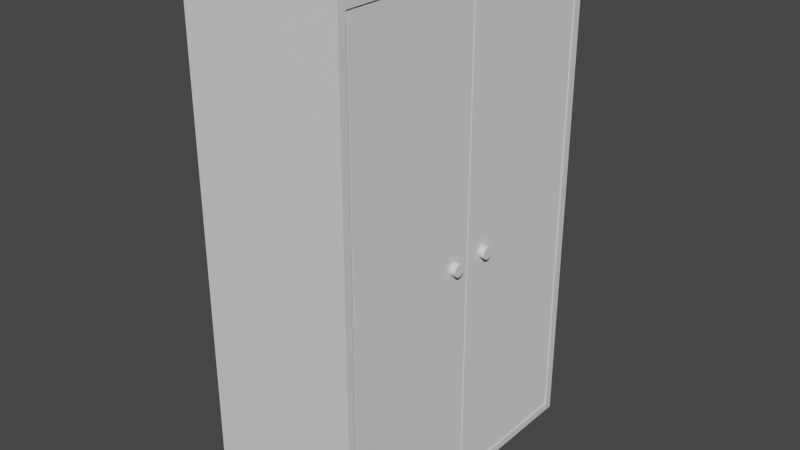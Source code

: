 # Source: Locker.blend  (saved by Blender 2.92.15; exported with 4.5.12 LTS)
import bpy
from mathutils import Matrix  # noqa: F401  (used for matrix-valued properties, if any)

bpy.ops.wm.read_factory_settings(use_empty=True)
scene = bpy.context.scene
scene.name = 'Scene'

# ---- collections
col_collection = bpy.data.collections.new('Collection'); scene.collection.children.link(col_collection)

# ---- materials (node trees are filled in below, after node groups)
mat_material = bpy.data.materials.new('Material')
mat_material.alpha_threshold = 0.0
mat_material.use_transparent_shadow = False
mat_material.line_color = (0.0, 0.0, 0.0, 1.0)

# ---- material node trees
mat_material.use_nodes = True; mat_material.node_tree.nodes.clear()
_N = mat_material.node_tree.nodes; _L = mat_material.node_tree.links
n0 = _N.new('ShaderNodeOutputMaterial'); n0.name = 'Material Output'; n0.location = (300, 300)
n1 = _N.new('ShaderNodeBsdfPrincipled'); n1.name = 'Principled BSDF'; n1.location = (10, 300)
n1.distribution = 'GGX'
n1.subsurface_method = 'BURLEY'
n1.inputs[2].default_value = 0.4
n1.inputs[3].default_value = 1.45
n1.inputs[27].default_value = (0.0, 0.0, 0.0, 1.0)
n1.inputs[28].default_value = 1.0
_L.new(n1.outputs[0], n0.inputs[0])
n0.is_active_output = True

# ---- world
world_world = bpy.data.worlds.new('World'); scene.world = world_world
world_world.use_nodes = True; world_world.node_tree.nodes.clear()
_N = world_world.node_tree.nodes; _L = world_world.node_tree.links
n0 = _N.new('ShaderNodeOutputWorld'); n0.name = 'World Output'; n0.location = (300, 300)
n1 = _N.new('ShaderNodeBackground'); n1.name = 'Background'; n1.location = (10, 300)
n1.inputs[0].default_value = (0.05088, 0.05088, 0.05088, 1.0)
_L.new(n1.outputs[0], n0.inputs[0])
n0.is_active_output = True
world_world.color = (0.05088, 0.05088, 0.05088)
world_world.use_sun_shadow = False
world_world.sun_shadow_jitter_overblur = 0.0

# ---- meshes
me_cube = bpy.data.meshes.new('Cube')
me_cube.from_pydata([(-0.7716, 0.9473, 0.9715), (-0.7716, 0.9473, -0.9715), (-0.7716, -0.9473, 0.9715), (-0.7716, -0.9473, -0.9715), (1.0, 1.0, 1.0), (1.0, 1.0, -1.0), (1.0, -1.0, 1.0), (1.0, -1.0, -1.0), (-1.0, 1.0, 1.0), (-1.0, 1.0, -1.0), (-1.0, -1.0, 1.0), (-1.0, -1.0, -1.0), (1.0, 0.9473, 0.9715), (1.0, -0.9473, 0.9715), (1.0, -0.9473, -0.9715), (1.0, 0.9473, -0.9715)], [], [(4, 8, 10, 6), (7, 6, 10, 11), (11, 10, 8, 9), (9, 5, 7, 11), (9, 8, 4, 5), (13, 2, 0, 12), (3, 2, 13, 14), (3, 1, 0, 2), (15, 1, 3, 14), (0, 1, 15, 12), (12, 4, 6, 13), (6, 7, 5, 4, 12, 15, 14, 13)])
_uv = me_cube.uv_layers.new(name='UVMap')
_uv.uv.foreach_set('vector', [0.625, 0.5, 0.875, 0.5, 0.875, 0.75, 0.625, 0.75, 0.375, 0.75, 0.625, 0.75, 0.625, 1.0, 0.375, 1.0, 0.375, 0.0, 0.625, 0.0, 0.625, 0.25, 0.375, 0.25, 0.125, 0.5, 0.375, 0.5, 0.375, 0.75, 0.125, 0.75, 0.375, 0.25, 0.625, 0.25, 0.625, 0.5, 0.375, 0.5, 0.6412, 0.75, 0.875, 0.75, 0.875, 0.5, 0.6412, 0.5, 0.375, 1.0, 0.625, 1.0, 0.625, 0.7662, 0.375, 0.7662, 0.375, 0.0, 0.375, 0.25, 0.625, 0.25, 0.625, 0.0, 0.3588, 0.5, 0.125, 0.5, 0.125, 0.75, 0.3588, 0.75, 0.625, 0.25, 0.375, 0.25, 0.375, 0.4838, 0.625, 0.4838, 0.6214, 0.5066, 0.625, 0.5, 0.625, 0.75, 0.6214, 0.7434, 0.625, 0.75, 0.375, 0.75, 0.375, 0.5, 0.625, 0.5, 0.6214, 0.5066, 0.3786, 0.5066, 0.3786, 0.7434, 0.6214, 0.7434])
me_cube.materials.append(mat_material)
me_cube.use_remesh_preserve_volume = False
me_cube.use_remesh_preserve_attributes = False
me_cube.use_mirror_vertex_groups = False
me_cube.update()
me_cube_002 = bpy.data.meshes.new('Cube.002')
me_cube_002.from_pydata([(-1.0, -1.0, -1.0), (-1.0, -1.0, 1.0), (-1.0, 1.0, -1.0), (-1.0, 1.0, 1.0), (1.0, -1.0, -1.0), (1.0, -1.0, 1.0), (1.0, 1.0, -1.0), (1.0, 1.0, 1.0)], [], [(0, 1, 3, 2), (2, 3, 7, 6), (6, 7, 5, 4), (4, 5, 1, 0), (2, 6, 4, 0), (7, 3, 1, 5)])
_uv = me_cube_002.uv_layers.new(name='UVMap')
_uv.uv.foreach_set('vector', [0.375, 0.0, 0.625, 0.0, 0.625, 0.25, 0.375, 0.25, 0.375, 0.25, 0.625, 0.25, 0.625, 0.5, 0.375, 0.5, 0.375, 0.5, 0.625, 0.5, 0.625, 0.75, 0.375, 0.75, 0.375, 0.75, 0.625, 0.75, 0.625, 1.0, 0.375, 1.0, 0.125, 0.5, 0.375, 0.5, 0.375, 0.75, 0.125, 0.75, 0.625, 0.5, 0.875, 0.5, 0.875, 0.75, 0.625, 0.75])
me_cube_002.use_remesh_fix_poles = True
me_cube_002.use_remesh_preserve_attributes = False
me_cube_002.use_mirror_vertex_groups = False
me_cube_002.update()
me_cube_003 = bpy.data.meshes.new('Cube.003')
me_cube_003.from_pydata([(-1.0, -1.0, -1.0), (-1.0, -1.0, 1.0), (-1.0, 1.0, -1.0), (-1.0, 1.0, 1.0), (1.0, -1.0, -1.0), (1.0, -1.0, 1.0), (1.0, 1.0, -1.0), (1.0, 1.0, 1.0)], [], [(0, 1, 3, 2), (2, 3, 7, 6), (6, 7, 5, 4), (4, 5, 1, 0), (2, 6, 4, 0), (7, 3, 1, 5)])
_uv = me_cube_003.uv_layers.new(name='UVMap')
_uv.uv.foreach_set('vector', [0.375, 0.0, 0.625, 0.0, 0.625, 0.25, 0.375, 0.25, 0.375, 0.25, 0.625, 0.25, 0.625, 0.5, 0.375, 0.5, 0.375, 0.5, 0.625, 0.5, 0.625, 0.75, 0.375, 0.75, 0.375, 0.75, 0.625, 0.75, 0.625, 1.0, 0.375, 1.0, 0.125, 0.5, 0.375, 0.5, 0.375, 0.75, 0.125, 0.75, 0.625, 0.5, 0.875, 0.5, 0.875, 0.75, 0.625, 0.75])
me_cube_003.use_remesh_fix_poles = True
me_cube_003.use_remesh_preserve_attributes = False
me_cube_003.use_mirror_vertex_groups = False
me_cube_003.update()
me_cylinder = bpy.data.meshes.new('Cylinder')
me_cylinder.from_pydata([(0.0, 1.0, -1.0), (0.0, 1.0, 1.0), (0.1951, 0.9808, -1.0), (0.1951, 0.9808, 1.0), (0.3827, 0.9239, -1.0), (0.3827, 0.9239, 1.0), (0.5556, 0.8315, -1.0), (0.5556, 0.8315, 1.0), (0.7071, 0.7071, -1.0), (0.7071, 0.7071, 1.0), (0.8315, 0.5556, -1.0), (0.8315, 0.5556, 1.0), (0.9239, 0.3827, -1.0), (0.9239, 0.3827, 1.0), (0.9808, 0.1951, -1.0), (0.9808, 0.1951, 1.0), (1.0, 7.55e-08, -1.0), (1.0, 7.55e-08, 1.0), (0.9808, -0.1951, -1.0), (0.9808, -0.1951, 1.0), (0.9239, -0.3827, -1.0), (0.9239, -0.3827, 1.0), (0.8315, -0.5556, -1.0), (0.8315, -0.5556, 1.0), (0.7071, -0.7071, -1.0), (0.7071, -0.7071, 1.0), (0.5556, -0.8315, -1.0), (0.5556, -0.8315, 1.0), (0.3827, -0.9239, -1.0), (0.3827, -0.9239, 1.0), (0.1951, -0.9808, -1.0), (0.1951, -0.9808, 1.0), (-3.258e-07, -1.0, -1.0), (-3.258e-07, -1.0, 1.0), (-0.1951, -0.9808, -1.0), (-0.1951, -0.9808, 1.0), (-0.3827, -0.9239, -1.0), (-0.3827, -0.9239, 1.0), (-0.5556, -0.8315, -1.0), (-0.5556, -0.8315, 1.0), (-0.7071, -0.7071, -1.0), (-0.7071, -0.7071, 1.0), (-0.8315, -0.5556, -1.0), (-0.8315, -0.5556, 1.0), (-0.9239, -0.3827, -1.0), (-0.9239, -0.3827, 1.0), (-0.9808, -0.1951, -1.0), (-0.9808, -0.1951, 1.0), (-1.0, 9.656e-07, -1.0), (-1.0, 9.656e-07, 1.0), (-0.9808, 0.1951, -1.0), (-0.9808, 0.1951, 1.0), (-0.9239, 0.3827, -1.0), (-0.9239, 0.3827, 1.0), (-0.8315, 0.5556, -1.0), (-0.8315, 0.5556, 1.0), (-0.7071, 0.7071, -1.0), (-0.7071, 0.7071, 1.0), (-0.5556, 0.8315, -1.0), (-0.5556, 0.8315, 1.0), (-0.3827, 0.9239, -1.0), (-0.3827, 0.9239, 1.0), (-0.1951, 0.9808, -1.0), (-0.1951, 0.9808, 1.0)], [], [(0, 1, 3, 2), (2, 3, 5, 4), (4, 5, 7, 6), (6, 7, 9, 8), (8, 9, 11, 10), (10, 11, 13, 12), (12, 13, 15, 14), (14, 15, 17, 16), (16, 17, 19, 18), (18, 19, 21, 20), (20, 21, 23, 22), (22, 23, 25, 24), (24, 25, 27, 26), (26, 27, 29, 28), (28, 29, 31, 30), (30, 31, 33, 32), (32, 33, 35, 34), (34, 35, 37, 36), (36, 37, 39, 38), (38, 39, 41, 40), (40, 41, 43, 42), (42, 43, 45, 44), (44, 45, 47, 46), (46, 47, 49, 48), (48, 49, 51, 50), (50, 51, 53, 52), (52, 53, 55, 54), (54, 55, 57, 56), (56, 57, 59, 58), (58, 59, 61, 60), (3, 1, 63, 61, 59, 57, 55, 53, 51, 49, 47, 45, 43, 41, 39, 37, 35, 33, 31, 29, 27, 25, 23, 21, 19, 17, 15, 13, 11, 9, 7, 5), (60, 61, 63, 62), (62, 63, 1, 0), (0, 2, 4, 6, 8, 10, 12, 14, 16, 18, 20, 22, 24, 26, 28, 30, 32, 34, 36, 38, 40, 42, 44, 46, 48, 50, 52, 54, 56, 58, 60, 62)])
_uv = me_cylinder.uv_layers.new(name='UVMap')
_uv.uv.foreach_set('vector', [1.0, 0.5, 1.0, 1.0, 0.9688, 1.0, 0.9688, 0.5, 0.9688, 0.5, 0.9688, 1.0, 0.9375, 1.0, 0.9375, 0.5, 0.9375, 0.5, 0.9375, 1.0, 0.9062, 1.0, 0.9062, 0.5, 0.9062, 0.5, 0.9062, 1.0, 0.875, 1.0, 0.875, 0.5, 0.875, 0.5, 0.875, 1.0, 0.8438, 1.0, 0.8438, 0.5, 0.8438, 0.5, 0.8438, 1.0, 0.8125, 1.0, 0.8125, 0.5, 0.8125, 0.5, 0.8125, 1.0, 0.7812, 1.0, 0.7812, 0.5, 0.7812, 0.5, 0.7812, 1.0, 0.75, 1.0, 0.75, 0.5, 0.75, 0.5, 0.75, 1.0, 0.7188, 1.0, 0.7188, 0.5, 0.7188, 0.5, 0.7188, 1.0, 0.6875, 1.0, 0.6875, 0.5, 0.6875, 0.5, 0.6875, 1.0, 0.6562, 1.0, 0.6562, 0.5, 0.6562, 0.5, 0.6562, 1.0, 0.625, 1.0, 0.625, 0.5, 0.625, 0.5, 0.625, 1.0, 0.5938, 1.0, 0.5938, 0.5, 0.5938, 0.5, 0.5938, 1.0, 0.5625, 1.0, 0.5625, 0.5, 0.5625, 0.5, 0.5625, 1.0, 0.5312, 1.0, 0.5312, 0.5, 0.5312, 0.5, 0.5312, 1.0, 0.5, 1.0, 0.5, 0.5, 0.5, 0.5, 0.5, 1.0, 0.4688, 1.0, 0.4688, 0.5, 0.4688, 0.5, 0.4688, 1.0, 0.4375, 1.0, 0.4375, 0.5, 0.4375, 0.5, 0.4375, 1.0, 0.4062, 1.0, 0.4062, 0.5, 0.4062, 0.5, 0.4062, 1.0, 0.375, 1.0, 0.375, 0.5, 0.375, 0.5, 0.375, 1.0, 0.3438, 1.0, 0.3438, 0.5, 0.3438, 0.5, 0.3438, 1.0, 0.3125, 1.0, 0.3125, 0.5, 0.3125, 0.5, 0.3125, 1.0, 0.2812, 1.0, 0.2812, 0.5, 0.2812, 0.5, 0.2812, 1.0, 0.25, 1.0, 0.25, 0.5, 0.25, 0.5, 0.25, 1.0, 0.2188, 1.0, 0.2188, 0.5, 0.2188, 0.5, 0.2188, 1.0, 0.1875, 1.0, 0.1875, 0.5, 0.1875, 0.5, 0.1875, 1.0, 0.1562, 1.0, 0.1562, 0.5, 0.1562, 0.5, 0.1562, 1.0, 0.125, 1.0, 0.125, 0.5, 0.125, 0.5, 0.125, 1.0, 0.09375, 1.0, 0.09375, 0.5, 0.09375, 0.5, 0.09375, 1.0, 0.0625, 1.0, 0.0625, 0.5, 0.2968, 0.4854, 0.25, 0.49, 0.2032, 0.4854, 0.1582, 0.4717, 0.1167, 0.4496, 0.08029, 0.4197, 0.05045, 0.3833, 0.02827, 0.3418, 0.01461, 0.2968, 0.01, 0.25, 0.01461, 0.2032, 0.02827, 0.1582, 0.05045, 0.1167, 0.08029, 0.08029, 0.1167, 0.05045, 0.1582, 0.02827, 0.2032, 0.01461, 0.25, 0.01, 0.2968, 0.01461, 0.3418, 0.02827, 0.3833, 0.05045, 0.4197, 0.08029, 0.4496, 0.1167, 0.4717, 0.1582, 0.4854, 0.2032, 0.49, 0.25, 0.4854, 0.2968, 0.4717, 0.3418, 0.4496, 0.3833, 0.4197, 0.4197, 0.3833, 0.4496, 0.3418, 0.4717, 0.0625, 0.5, 0.0625, 1.0, 0.03125, 1.0, 0.03125, 0.5, 0.03125, 0.5, 0.03125, 1.0, 0.0, 1.0, 0.0, 0.5, 0.75, 0.49, 0.7968, 0.4854, 0.8418, 0.4717, 0.8833, 0.4496, 0.9197, 0.4197, 0.9496, 0.3833, 0.9717, 0.3418, 0.9854, 0.2968, 0.99, 0.25, 0.9854, 0.2032, 0.9717, 0.1582, 0.9496, 0.1167, 0.9197, 0.08029, 0.8833, 0.05045, 0.8418, 0.02827, 0.7968, 0.01461, 0.75, 0.01, 0.7032, 0.01461, 0.6582, 0.02827, 0.6167, 0.05045, 0.5803, 0.08029, 0.5504, 0.1167, 0.5283, 0.1582, 0.5146, 0.2032, 0.51, 0.25, 0.5146, 0.2968, 0.5283, 0.3418, 0.5504, 0.3833, 0.5803, 0.4197, 0.6167, 0.4496, 0.6582, 0.4717, 0.7032, 0.4854])
me_cylinder.use_remesh_fix_poles = True
me_cylinder.use_remesh_preserve_attributes = False
me_cylinder.use_mirror_vertex_groups = False
me_cylinder.update()
me_cylinder_001 = bpy.data.meshes.new('Cylinder.001')
me_cylinder_001.from_pydata([(0.0, 1.0, -1.0), (0.0, 1.0, 1.0), (0.1951, 0.9808, -1.0), (0.1951, 0.9808, 1.0), (0.3827, 0.9239, -1.0), (0.3827, 0.9239, 1.0), (0.5556, 0.8315, -1.0), (0.5556, 0.8315, 1.0), (0.7071, 0.7071, -1.0), (0.7071, 0.7071, 1.0), (0.8315, 0.5556, -1.0), (0.8315, 0.5556, 1.0), (0.9239, 0.3827, -1.0), (0.9239, 0.3827, 1.0), (0.9808, 0.1951, -1.0), (0.9808, 0.1951, 1.0), (1.0, 7.55e-08, -1.0), (1.0, 7.55e-08, 1.0), (0.9808, -0.1951, -1.0), (0.9808, -0.1951, 1.0), (0.9239, -0.3827, -1.0), (0.9239, -0.3827, 1.0), (0.8315, -0.5556, -1.0), (0.8315, -0.5556, 1.0), (0.7071, -0.7071, -1.0), (0.7071, -0.7071, 1.0), (0.5556, -0.8315, -1.0), (0.5556, -0.8315, 1.0), (0.3827, -0.9239, -1.0), (0.3827, -0.9239, 1.0), (0.1951, -0.9808, -1.0), (0.1951, -0.9808, 1.0), (-3.258e-07, -1.0, -1.0), (-3.258e-07, -1.0, 1.0), (-0.1951, -0.9808, -1.0), (-0.1951, -0.9808, 1.0), (-0.3827, -0.9239, -1.0), (-0.3827, -0.9239, 1.0), (-0.5556, -0.8315, -1.0), (-0.5556, -0.8315, 1.0), (-0.7071, -0.7071, -1.0), (-0.7071, -0.7071, 1.0), (-0.8315, -0.5556, -1.0), (-0.8315, -0.5556, 1.0), (-0.9239, -0.3827, -1.0), (-0.9239, -0.3827, 1.0), (-0.9808, -0.1951, -1.0), (-0.9808, -0.1951, 1.0), (-1.0, 9.656e-07, -1.0), (-1.0, 9.656e-07, 1.0), (-0.9808, 0.1951, -1.0), (-0.9808, 0.1951, 1.0), (-0.9239, 0.3827, -1.0), (-0.9239, 0.3827, 1.0), (-0.8315, 0.5556, -1.0), (-0.8315, 0.5556, 1.0), (-0.7071, 0.7071, -1.0), (-0.7071, 0.7071, 1.0), (-0.5556, 0.8315, -1.0), (-0.5556, 0.8315, 1.0), (-0.3827, 0.9239, -1.0), (-0.3827, 0.9239, 1.0), (-0.1951, 0.9808, -1.0), (-0.1951, 0.9808, 1.0)], [], [(0, 1, 3, 2), (2, 3, 5, 4), (4, 5, 7, 6), (6, 7, 9, 8), (8, 9, 11, 10), (10, 11, 13, 12), (12, 13, 15, 14), (14, 15, 17, 16), (16, 17, 19, 18), (18, 19, 21, 20), (20, 21, 23, 22), (22, 23, 25, 24), (24, 25, 27, 26), (26, 27, 29, 28), (28, 29, 31, 30), (30, 31, 33, 32), (32, 33, 35, 34), (34, 35, 37, 36), (36, 37, 39, 38), (38, 39, 41, 40), (40, 41, 43, 42), (42, 43, 45, 44), (44, 45, 47, 46), (46, 47, 49, 48), (48, 49, 51, 50), (50, 51, 53, 52), (52, 53, 55, 54), (54, 55, 57, 56), (56, 57, 59, 58), (58, 59, 61, 60), (3, 1, 63, 61, 59, 57, 55, 53, 51, 49, 47, 45, 43, 41, 39, 37, 35, 33, 31, 29, 27, 25, 23, 21, 19, 17, 15, 13, 11, 9, 7, 5), (60, 61, 63, 62), (62, 63, 1, 0), (0, 2, 4, 6, 8, 10, 12, 14, 16, 18, 20, 22, 24, 26, 28, 30, 32, 34, 36, 38, 40, 42, 44, 46, 48, 50, 52, 54, 56, 58, 60, 62)])
_uv = me_cylinder_001.uv_layers.new(name='UVMap')
_uv.uv.foreach_set('vector', [1.0, 0.5, 1.0, 1.0, 0.9688, 1.0, 0.9688, 0.5, 0.9688, 0.5, 0.9688, 1.0, 0.9375, 1.0, 0.9375, 0.5, 0.9375, 0.5, 0.9375, 1.0, 0.9062, 1.0, 0.9062, 0.5, 0.9062, 0.5, 0.9062, 1.0, 0.875, 1.0, 0.875, 0.5, 0.875, 0.5, 0.875, 1.0, 0.8438, 1.0, 0.8438, 0.5, 0.8438, 0.5, 0.8438, 1.0, 0.8125, 1.0, 0.8125, 0.5, 0.8125, 0.5, 0.8125, 1.0, 0.7812, 1.0, 0.7812, 0.5, 0.7812, 0.5, 0.7812, 1.0, 0.75, 1.0, 0.75, 0.5, 0.75, 0.5, 0.75, 1.0, 0.7188, 1.0, 0.7188, 0.5, 0.7188, 0.5, 0.7188, 1.0, 0.6875, 1.0, 0.6875, 0.5, 0.6875, 0.5, 0.6875, 1.0, 0.6562, 1.0, 0.6562, 0.5, 0.6562, 0.5, 0.6562, 1.0, 0.625, 1.0, 0.625, 0.5, 0.625, 0.5, 0.625, 1.0, 0.5938, 1.0, 0.5938, 0.5, 0.5938, 0.5, 0.5938, 1.0, 0.5625, 1.0, 0.5625, 0.5, 0.5625, 0.5, 0.5625, 1.0, 0.5312, 1.0, 0.5312, 0.5, 0.5312, 0.5, 0.5312, 1.0, 0.5, 1.0, 0.5, 0.5, 0.5, 0.5, 0.5, 1.0, 0.4688, 1.0, 0.4688, 0.5, 0.4688, 0.5, 0.4688, 1.0, 0.4375, 1.0, 0.4375, 0.5, 0.4375, 0.5, 0.4375, 1.0, 0.4062, 1.0, 0.4062, 0.5, 0.4062, 0.5, 0.4062, 1.0, 0.375, 1.0, 0.375, 0.5, 0.375, 0.5, 0.375, 1.0, 0.3438, 1.0, 0.3438, 0.5, 0.3438, 0.5, 0.3438, 1.0, 0.3125, 1.0, 0.3125, 0.5, 0.3125, 0.5, 0.3125, 1.0, 0.2812, 1.0, 0.2812, 0.5, 0.2812, 0.5, 0.2812, 1.0, 0.25, 1.0, 0.25, 0.5, 0.25, 0.5, 0.25, 1.0, 0.2188, 1.0, 0.2188, 0.5, 0.2188, 0.5, 0.2188, 1.0, 0.1875, 1.0, 0.1875, 0.5, 0.1875, 0.5, 0.1875, 1.0, 0.1562, 1.0, 0.1562, 0.5, 0.1562, 0.5, 0.1562, 1.0, 0.125, 1.0, 0.125, 0.5, 0.125, 0.5, 0.125, 1.0, 0.09375, 1.0, 0.09375, 0.5, 0.09375, 0.5, 0.09375, 1.0, 0.0625, 1.0, 0.0625, 0.5, 0.2968, 0.4854, 0.25, 0.49, 0.2032, 0.4854, 0.1582, 0.4717, 0.1167, 0.4496, 0.08029, 0.4197, 0.05045, 0.3833, 0.02827, 0.3418, 0.01461, 0.2968, 0.01, 0.25, 0.01461, 0.2032, 0.02827, 0.1582, 0.05045, 0.1167, 0.08029, 0.08029, 0.1167, 0.05045, 0.1582, 0.02827, 0.2032, 0.01461, 0.25, 0.01, 0.2968, 0.01461, 0.3418, 0.02827, 0.3833, 0.05045, 0.4197, 0.08029, 0.4496, 0.1167, 0.4717, 0.1582, 0.4854, 0.2032, 0.49, 0.25, 0.4854, 0.2968, 0.4717, 0.3418, 0.4496, 0.3833, 0.4197, 0.4197, 0.3833, 0.4496, 0.3418, 0.4717, 0.0625, 0.5, 0.0625, 1.0, 0.03125, 1.0, 0.03125, 0.5, 0.03125, 0.5, 0.03125, 1.0, 0.0, 1.0, 0.0, 0.5, 0.75, 0.49, 0.7968, 0.4854, 0.8418, 0.4717, 0.8833, 0.4496, 0.9197, 0.4197, 0.9496, 0.3833, 0.9717, 0.3418, 0.9854, 0.2968, 0.99, 0.25, 0.9854, 0.2032, 0.9717, 0.1582, 0.9496, 0.1167, 0.9197, 0.08029, 0.8833, 0.05045, 0.8418, 0.02827, 0.7968, 0.01461, 0.75, 0.01, 0.7032, 0.01461, 0.6582, 0.02827, 0.6167, 0.05045, 0.5803, 0.08029, 0.5504, 0.1167, 0.5283, 0.1582, 0.5146, 0.2032, 0.51, 0.25, 0.5146, 0.2968, 0.5283, 0.3418, 0.5504, 0.3833, 0.5803, 0.4197, 0.6167, 0.4496, 0.6582, 0.4717, 0.7032, 0.4854])
me_cylinder_001.use_remesh_fix_poles = True
me_cylinder_001.use_remesh_preserve_attributes = False
me_cylinder_001.use_mirror_vertex_groups = False
me_cylinder_001.update()

# ---- objects
ob_cube = bpy.data.objects.new('Cube', me_cube)
ob_cube_001 = bpy.data.objects.new('Cube.001', me_cube_002)
ob_cube_002 = bpy.data.objects.new('Cube.002', me_cube_003)
ob_cylinder = bpy.data.objects.new('Cylinder', me_cylinder)
ob_cylinder_001 = bpy.data.objects.new('Cylinder.001', me_cylinder_001)

# ---- transforms, parenting, visibility, modifiers, constraints
ob_cube.location = (0.0, 0.0, 1.504)
ob_cube.scale = (0.47, 0.93, 1.5)
ob_cube.lock_rotations_4d = False
ob_cube.empty_display_type = 'ARROWS'
ob_cube.lineart.crease_threshold = 0.0
ob_cube_001.location = (0.4346, -0.4375, 1.508)
ob_cube_001.scale = (0.03073, 0.4312, 1.443)
ob_cube_001.lineart.crease_threshold = 0.0
ob_cube_002.location = (0.4346, 0.4371, 1.508)
ob_cube_002.scale = (0.03073, 0.4312, 1.443)
ob_cube_002.lineart.crease_threshold = 0.0
ob_cylinder.location = (0.4664, -0.1134, 1.448)
ob_cylinder.rotation_euler = (-0.0, 1.571, 0.0)
ob_cylinder.scale = (0.0364, 0.0364, 0.0364)
ob_cylinder.lineart.crease_threshold = 0.0
ob_cylinder_001.location = (0.4664, 0.1309, 1.448)
ob_cylinder_001.rotation_euler = (-0.0, 1.571, 0.0)
ob_cylinder_001.scale = (0.0364, 0.0364, 0.0364)
ob_cylinder_001.lineart.crease_threshold = 0.0

# ---- collection membership
col_collection.objects.link(ob_cube)
col_collection.objects.link(ob_cube_001)
col_collection.objects.link(ob_cube_002)
col_collection.objects.link(ob_cylinder)
col_collection.objects.link(ob_cylinder_001)

# ---- scene / render settings (as saved in the file)
scene.frame_start = 1; scene.frame_end = 250; scene.frame_set(1)
scene.render.engine = 'BLENDER_EEVEE_NEXT'
scene.cycles.use_denoising = False
scene.cycles.samples = 128
scene.cycles.sampling_pattern = 'TABULATED_SOBOL'
scene.cycles.use_adaptive_sampling = False
scene.cycles.use_light_tree = False
scene.view_settings.view_transform = 'Filmic'
bpy.context.view_layer.update()

# ---- added for rendering (the .blend has no active camera and no usable light): camera, sun
cam_auto = bpy.data.cameras.new('AutoCamera')
cam_auto.lens = 50.0
cam_auto.sensor_width = 36.0
cam_auto.clip_end = 1000.0
ob_auto_camera = bpy.data.objects.new('AutoCamera', cam_auto)
scene.collection.objects.link(ob_auto_camera)
ob_auto_camera.location = (3.40402, -4.06515, 4.21416)
ob_auto_camera.rotation_euler = (1.09748, -7.21219e-08, 0.694738)
scene.camera = ob_auto_camera
light_auto_sun = bpy.data.lights.new('AutoSun', 'SUN')
light_auto_sun.energy = 3.0
light_auto_sun.angle = 0.0523599
ob_auto_sun = bpy.data.objects.new('AutoSun', light_auto_sun)
scene.collection.objects.link(ob_auto_sun)
ob_auto_sun.rotation_euler = (0.872665, 0.174533, 0.523599)
bpy.context.view_layer.update()
